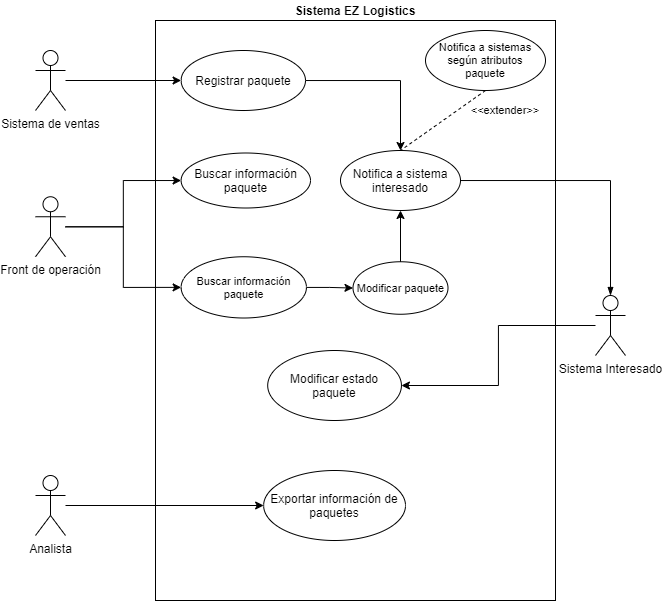

The diagram above was exported from draw.io. Its source (the exported page's mxGraphModel, read from the mxfile embedded in the PNG):
<mxGraphModel dx="1863" dy="991" grid="1" gridSize="10" guides="1" tooltips="1" connect="1" arrows="1" fold="1" page="1" pageScale="1" pageWidth="827" pageHeight="1169" math="0" shadow="0">
  <root>
    <mxCell id="0" />
    <mxCell id="1" parent="0" />
    <mxCell id="n8YRLohS888XtiesS7u_-22" value="" style="rounded=0;whiteSpace=wrap;html=1;" parent="1" vertex="1">
      <mxGeometry x="250" y="60" width="400" height="580" as="geometry" />
    </mxCell>
    <mxCell id="n8YRLohS888XtiesS7u_-64" style="edgeStyle=orthogonalEdgeStyle;rounded=0;orthogonalLoop=1;jettySize=auto;html=1;fontSize=11;endArrow=classic;endFill=1;" parent="1" source="n8YRLohS888XtiesS7u_-3" target="n8YRLohS888XtiesS7u_-42" edge="1">
      <mxGeometry relative="1" as="geometry" />
    </mxCell>
    <mxCell id="n8YRLohS888XtiesS7u_-3" value="Analista" style="shape=umlActor;verticalLabelPosition=bottom;verticalAlign=top;html=1;outlineConnect=0;" parent="1" vertex="1">
      <mxGeometry x="130" y="515" width="30" height="60" as="geometry" />
    </mxCell>
    <mxCell id="n8YRLohS888XtiesS7u_-33" value="Sistema EZ Logistics" style="text;html=1;strokeColor=none;fillColor=none;align=center;verticalAlign=middle;whiteSpace=wrap;rounded=0;fontStyle=1" parent="1" vertex="1">
      <mxGeometry x="345" y="40" width="210" height="20" as="geometry" />
    </mxCell>
    <mxCell id="n8YRLohS888XtiesS7u_-50" style="edgeStyle=orthogonalEdgeStyle;rounded=0;orthogonalLoop=1;jettySize=auto;html=1;entryX=0;entryY=0.5;entryDx=0;entryDy=0;endArrow=classic;endFill=1;" parent="1" source="n8YRLohS888XtiesS7u_-34" target="n8YRLohS888XtiesS7u_-37" edge="1">
      <mxGeometry relative="1" as="geometry" />
    </mxCell>
    <mxCell id="n8YRLohS888XtiesS7u_-34" value="Sistema de ventas" style="shape=umlActor;verticalLabelPosition=bottom;verticalAlign=top;html=1;outlineConnect=0;" parent="1" vertex="1">
      <mxGeometry x="130" y="90" width="30" height="60" as="geometry" />
    </mxCell>
    <mxCell id="n8YRLohS888XtiesS7u_-58" style="edgeStyle=orthogonalEdgeStyle;rounded=0;orthogonalLoop=1;jettySize=auto;html=1;fontSize=11;endArrow=classic;endFill=1;startArrow=none;" parent="1" source="n8YRLohS888XtiesS7u_-67" target="n8YRLohS888XtiesS7u_-39" edge="1">
      <mxGeometry relative="1" as="geometry" />
    </mxCell>
    <mxCell id="n8YRLohS888XtiesS7u_-52" style="edgeStyle=orthogonalEdgeStyle;rounded=0;orthogonalLoop=1;jettySize=auto;html=1;endArrow=classic;endFill=1;" parent="1" source="n8YRLohS888XtiesS7u_-37" target="n8YRLohS888XtiesS7u_-45" edge="1">
      <mxGeometry relative="1" as="geometry" />
    </mxCell>
    <mxCell id="n8YRLohS888XtiesS7u_-37" value="Registrar paquete" style="ellipse;whiteSpace=wrap;html=1;" parent="1" vertex="1">
      <mxGeometry x="275.62" y="90" width="124.38" height="60" as="geometry" />
    </mxCell>
    <mxCell id="n8YRLohS888XtiesS7u_-38" value="Buscar información paquete" style="ellipse;whiteSpace=wrap;html=1;" parent="1" vertex="1">
      <mxGeometry x="275.62" y="192.5" width="129.38" height="55" as="geometry" />
    </mxCell>
    <mxCell id="n8YRLohS888XtiesS7u_-83" style="edgeStyle=orthogonalEdgeStyle;rounded=0;orthogonalLoop=1;jettySize=auto;html=1;fontSize=11;endArrow=classic;endFill=1;" parent="1" source="n8YRLohS888XtiesS7u_-39" target="n8YRLohS888XtiesS7u_-45" edge="1">
      <mxGeometry relative="1" as="geometry" />
    </mxCell>
    <mxCell id="n8YRLohS888XtiesS7u_-39" value="Modificar paquete" style="ellipse;whiteSpace=wrap;html=1;fontSize=11;" parent="1" vertex="1">
      <mxGeometry x="447.5" y="301.25" width="95" height="52.5" as="geometry" />
    </mxCell>
    <mxCell id="n8YRLohS888XtiesS7u_-40" value="Modificar estado paquete" style="ellipse;whiteSpace=wrap;html=1;" parent="1" vertex="1">
      <mxGeometry x="362.2" y="390" width="133.74" height="70" as="geometry" />
    </mxCell>
    <mxCell id="n8YRLohS888XtiesS7u_-42" value="Exportar información de paquetes" style="ellipse;whiteSpace=wrap;html=1;" parent="1" vertex="1">
      <mxGeometry x="358.13" y="510" width="141.87" height="70" as="geometry" />
    </mxCell>
    <mxCell id="n8YRLohS888XtiesS7u_-84" style="edgeStyle=orthogonalEdgeStyle;rounded=0;orthogonalLoop=1;jettySize=auto;html=1;entryX=1;entryY=0.5;entryDx=0;entryDy=0;fontSize=11;endArrow=classic;endFill=1;startArrow=none;startFill=0;" parent="1" source="n8YRLohS888XtiesS7u_-44" target="n8YRLohS888XtiesS7u_-40" edge="1">
      <mxGeometry relative="1" as="geometry" />
    </mxCell>
    <mxCell id="n8YRLohS888XtiesS7u_-44" value="Sistema Interesado" style="shape=umlActor;verticalLabelPosition=bottom;verticalAlign=top;html=1;outlineConnect=0;" parent="1" vertex="1">
      <mxGeometry x="690" y="335" width="30" height="60" as="geometry" />
    </mxCell>
    <mxCell id="n8YRLohS888XtiesS7u_-55" style="edgeStyle=orthogonalEdgeStyle;rounded=0;orthogonalLoop=1;jettySize=auto;html=1;endArrow=blockThin;endFill=1;" parent="1" source="n8YRLohS888XtiesS7u_-45" target="n8YRLohS888XtiesS7u_-44" edge="1">
      <mxGeometry relative="1" as="geometry" />
    </mxCell>
    <mxCell id="n8YRLohS888XtiesS7u_-45" value="Notifica a sistema interesado" style="ellipse;whiteSpace=wrap;html=1;" parent="1" vertex="1">
      <mxGeometry x="435" y="190" width="120" height="60" as="geometry" />
    </mxCell>
    <mxCell id="n8YRLohS888XtiesS7u_-46" value="Notifica a sistemas según atributos paquete" style="ellipse;whiteSpace=wrap;html=1;fontSize=11;" parent="1" vertex="1">
      <mxGeometry x="520" y="70" width="120" height="60" as="geometry" />
    </mxCell>
    <mxCell id="n8YRLohS888XtiesS7u_-47" value="" style="endArrow=none;dashed=1;html=1;entryX=0.5;entryY=0;entryDx=0;entryDy=0;exitX=0.5;exitY=1;exitDx=0;exitDy=0;" parent="1" source="n8YRLohS888XtiesS7u_-46" target="n8YRLohS888XtiesS7u_-45" edge="1">
      <mxGeometry width="50" height="50" relative="1" as="geometry">
        <mxPoint x="330" y="340" as="sourcePoint" />
        <mxPoint x="380" y="290" as="targetPoint" />
      </mxGeometry>
    </mxCell>
    <mxCell id="n8YRLohS888XtiesS7u_-48" value="&amp;lt;&amp;lt;extender&amp;gt;&amp;gt;" style="text;html=1;strokeColor=none;fillColor=none;align=center;verticalAlign=middle;whiteSpace=wrap;rounded=0;fontSize=11;" parent="1" vertex="1">
      <mxGeometry x="580" y="140" width="40" height="20" as="geometry" />
    </mxCell>
    <mxCell id="n8YRLohS888XtiesS7u_-67" value="Buscar información paquete" style="ellipse;whiteSpace=wrap;html=1;fontSize=11;" parent="1" vertex="1">
      <mxGeometry x="275.62" y="296.25" width="125.31" height="61.25" as="geometry" />
    </mxCell>
    <mxCell id="n8YRLohS888XtiesS7u_-76" style="edgeStyle=orthogonalEdgeStyle;rounded=0;orthogonalLoop=1;jettySize=auto;html=1;fontSize=11;endArrow=classic;endFill=1;" parent="1" source="n8YRLohS888XtiesS7u_-75" target="n8YRLohS888XtiesS7u_-38" edge="1">
      <mxGeometry relative="1" as="geometry" />
    </mxCell>
    <mxCell id="n8YRLohS888XtiesS7u_-86" style="edgeStyle=orthogonalEdgeStyle;rounded=0;orthogonalLoop=1;jettySize=auto;html=1;entryX=0;entryY=0.5;entryDx=0;entryDy=0;fontSize=11;endArrow=classic;endFill=1;" parent="1" source="n8YRLohS888XtiesS7u_-75" target="n8YRLohS888XtiesS7u_-67" edge="1">
      <mxGeometry relative="1" as="geometry" />
    </mxCell>
    <mxCell id="n8YRLohS888XtiesS7u_-75" value="Front de operación" style="shape=umlActor;verticalLabelPosition=bottom;verticalAlign=top;html=1;outlineConnect=0;" parent="1" vertex="1">
      <mxGeometry x="130" y="236.25" width="30" height="60" as="geometry" />
    </mxCell>
  </root>
</mxGraphModel>